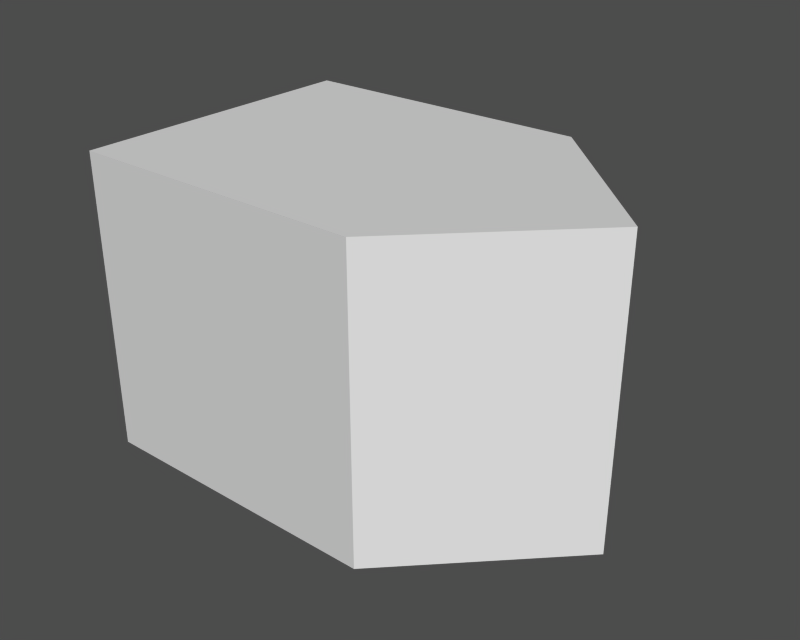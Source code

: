 # Source: base.blend  (saved by Blender 2.11.0; exported with 4.5.12 LTS)
import bpy
from mathutils import Matrix  # noqa: F401  (used for matrix-valued properties, if any)

bpy.ops.wm.read_factory_settings(use_empty=True)
scene = bpy.context.scene
scene.name = '1'

# ---- collections
col_collection_1 = bpy.data.collections.new('Collection 1'); scene.collection.children.link(col_collection_1)

# ---- meshes
me_plane = bpy.data.meshes.new('Plane')
me_plane.from_pydata([(0.0, 1.0, -1.0), (0.0, -1.0, -1.0), (-2.0, -1.0, -1.0), (-2.0, 1.0, -1.0), (1.001, -0.0004266, -1.0), (1.001, -0.0004266, 1.0), (-2.0, 1.0, 1.0), (-2.0, -1.0, 1.0), (0.0, -1.0, 1.0), (0.0, 1.0, 1.0)], [], [(4, 5, 8, 1), (4, 0, 9, 5), (3, 2, 7, 6), (9, 0, 3, 6), (2, 1, 8, 7), (3, 0, 2), (2, 0, 4), (2, 4, 1), (7, 9, 6), (7, 5, 9), (7, 8, 5)])
me_plane.use_remesh_preserve_volume = False
me_plane.use_remesh_preserve_attributes = False
me_plane.use_mirror_vertex_groups = False
me_plane.update()

# ---- objects
ob_plane = bpy.data.objects.new('Plane', me_plane)

# ---- transforms, parenting, visibility, modifiers, constraints
ob_plane.location = (0.0, 0.0, 0.0)
ob_plane.lock_rotations_4d = False
ob_plane.empty_display_type = 'ARROWS'
ob_plane.color = (0.0, 0.0, 0.0, 0.0)
ob_plane.lineart.crease_threshold = 0.0

# ---- collection membership
col_collection_1.objects.link(ob_plane)

# ---- scene / render settings (as saved in the file)
scene.frame_start = 1; scene.frame_end = 250; scene.frame_set(1)
scene.render.engine = 'BLENDER_EEVEE_NEXT'
scene.render.image_settings.file_format = 'TARGA'
scene.render.image_settings.color_mode = 'RGB'
scene.render.image_settings.quality = 95
scene.render.image_settings.compression = 95
scene.render.resolution_x = 320
scene.render.resolution_y = 256
scene.render.fps = 25
scene.render.dither_intensity = 0.0
scene.render.use_compositing = False
scene.render.use_sequencer = False
scene.render.use_file_extension = False
scene.render.bake_bias = 0.0
scene.render.use_stamp_time = False
scene.render.use_stamp_date = False
scene.render.use_stamp_frame = False
scene.render.use_stamp_camera = False
scene.render.use_stamp_scene = False
scene.render.use_stamp_filename = False
scene.render.use_stamp_render_time = False
scene.render.stamp_font_size = 0
scene.cycles.use_denoising = False
scene.cycles.samples = 10
scene.cycles.sampling_pattern = 'TABULATED_SOBOL'
scene.cycles.light_sampling_threshold = 0.0
scene.cycles.use_adaptive_sampling = False
scene.cycles.use_light_tree = False
scene.cycles.blur_glossy = 0.0
scene.cycles.volume_bounces = 1
scene.cycles.pixel_filter_type = 'GAUSSIAN'
scene.cycles.sample_clamp_indirect = 0.0
scene.view_settings.view_transform = 'Raw'
bpy.context.view_layer.update()

# ---- added for rendering (the .blend has no active camera and no usable light): camera, sun + grey world if the file has none
cam_auto = bpy.data.cameras.new('AutoCamera')
cam_auto.lens = 50.0
cam_auto.sensor_width = 36.0
cam_auto.clip_end = 1000.0
ob_auto_camera = bpy.data.objects.new('AutoCamera', cam_auto)
scene.collection.objects.link(ob_auto_camera)
ob_auto_camera.location = (3.31588, -4.57851, 3.05234)
ob_auto_camera.rotation_euler = (1.09748, -7.21219e-08, 0.694738)
scene.camera = ob_auto_camera
light_auto_sun = bpy.data.lights.new('AutoSun', 'SUN')
light_auto_sun.energy = 3.0
light_auto_sun.angle = 0.0523599
ob_auto_sun = bpy.data.objects.new('AutoSun', light_auto_sun)
scene.collection.objects.link(ob_auto_sun)
ob_auto_sun.rotation_euler = (0.872665, 0.174533, 0.523599)
if scene.world is None:
    world_auto = bpy.data.worlds.new('AutoWorld')
    world_auto.color = (0.3, 0.3, 0.3)
    scene.world = world_auto
bpy.context.view_layer.update()
